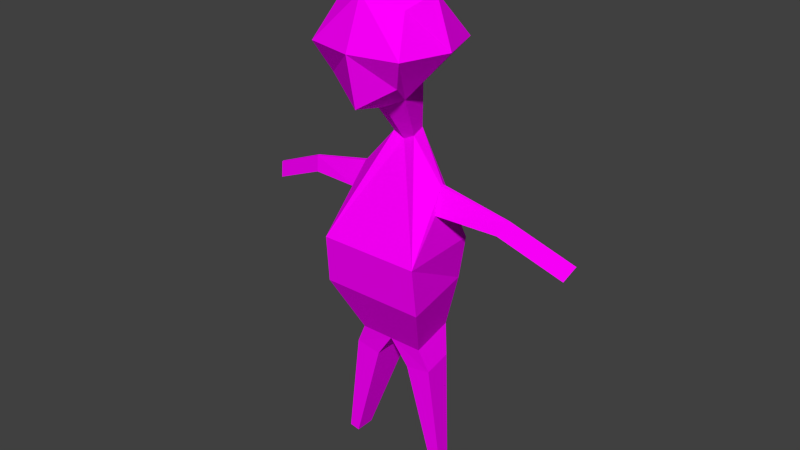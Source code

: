 # Source: renkliAdam.blend  (saved by Blender 2.77.0; exported with 4.5.12 LTS)
import bpy
from mathutils import Matrix  # noqa: F401  (used for matrix-valued properties, if any)

bpy.ops.wm.read_factory_settings(use_empty=True)
scene = bpy.context.scene
scene.name = 'Scene'

# ---- collections
col_collection_1 = bpy.data.collections.new('Collection 1'); scene.collection.children.link(col_collection_1)

# ---- images (referenced by path relative to the original .blend; pixels are not part of the script)
import os
ASSET_DIR = os.environ.get("B2B_ASSET_DIR", "")  # directory of the original .blend (textures are referenced by path, not embedded)
HERE = os.path.dirname(os.path.abspath(__file__))  # packed textures are extracted next to this script under _unpacked/

def load_image(name, relpath, width, height, colorspace="sRGB"):
    """Load a texture the original file referenced (path relative to the .blend, or extracted next to this script)."""
    p = next((c for c in (os.path.join(HERE, relpath), os.path.join(ASSET_DIR, relpath)) if relpath and os.path.exists(c)), "")
    if p:
        img = bpy.data.images.load(p, check_existing=True)
        img.name = name
    else:  # same state as the original file: an image datablock whose file is absent (Cycles renders it pink)
        img = bpy.data.images.new(name, width, height)
        img.source = "FILE"
        img.filepath = "//" + (relpath or name)
    img.colorspace_settings.name = colorspace
    return img
img_colorpalette_jpg = load_image('colorPalette.jpg', 'colorPalette.jpg', 1024, 1024, 'sRGB')

# ---- materials (node trees are filled in below, after node groups)
mat_material = bpy.data.materials.new('Material')
mat_material.alpha_threshold = 0.0
mat_material.roughness = 0.5
mat_material.line_color = (0.0, 0.0, 0.0, 1.0)

# ---- material node trees
mat_material.use_nodes = True; mat_material.node_tree.nodes.clear()
_N = mat_material.node_tree.nodes; _L = mat_material.node_tree.links
n0 = _N.new('ShaderNodeOutputMaterial'); n0.name = 'Material Output'; n0.location = (300, 300)
n1 = _N.new('ShaderNodeBsdfDiffuse'); n1.name = 'Diffuse BSDF'; n1.location = (10, 300)
n2 = _N.new('ShaderNodeTexCoord'); n2.name = 'Texture Coordinate'; n2.location = (120, 149)
n3 = _N.new('ShaderNodeTexImage'); n3.name = 'Image Texture'; n3.location = (367, 136)
n3.width = 140
n3.image = img_colorpalette_jpg
_L.new(n1.outputs[0], n0.inputs[0])
_L.new(n2.outputs[2], n3.inputs[0])
_L.new(n3.outputs[0], n1.inputs[0])
n0.is_active_output = True

# ---- world
world_world = bpy.data.worlds.new('World'); scene.world = world_world
world_world.color = (0.05088, 0.05088, 0.05088)
world_world.use_sun_shadow = False
world_world.sun_shadow_jitter_overblur = 0.0
world_world.cycles.sampling_method = 'NONE'
world_world.cycles.sample_map_resolution = 256

# ---- meshes
me_cube = bpy.data.meshes.new('Cube')
me_cube.from_pydata([(0.4031, -0.2835, 1.402), (0.1961, 0.2057, 0.9994), (0.2995, 0.3348, 1.702), (0.2995, 0.4192, 1.162), (0.2995, -0.1192, 1.6), (0.1457, -0.067, 1.05), (0.4031, 0.1197, 1.806), (0.4031, 0.5228, 1.402), (0.541, 0.1197, 1.402), (0.07143, -0.1552, 0.6519), (0.09614, -0.0215, 0.6272), (0.4117, -0.2903, -0.2331), (0.4352, 0.4143, -0.2331), (0.202, -0.3291, -1.131), (0.2888, 0.1404, -1.131), (0.3729, -0.02975, 0.3061), (0.3761, -0.001859, 0.2995), (0.3798, -0.05793, 0.1084), (0.4078, 0.1028, 0.09874), (0.9543, -0.07304, 0.1659), (0.9537, -0.05648, 0.1616), (0.8904, -0.08977, 0.06733), (0.9008, 0.005669, 0.05306), (1.483, -0.1717, -0.07163), (1.482, -0.1552, -0.0759), (1.419, -0.1885, -0.1702), (1.429, -0.09303, -0.1844), (0.319, -0.1921, -1.327), (0.3761, 0.1215, -1.317), (0.1538, -0.3006, -1.355), (0.1538, 0.1215, -1.355), (0.4806, -0.02337, -2.272), (0.5039, 0.1044, -2.268), (0.4132, -0.06759, -2.284), (0.4132, 0.1044, -2.284), (0.3237, -0.3255, -0.6466), (0.4483, 0.3745, -0.6466), (-0.4031, -0.2835, 1.402), (-0.1961, 0.2057, 0.9994), (9.128e-08, -0.2228, 1.704), (9.128e-08, -0.1613, 0.9994), (-0.2995, 0.3348, 1.702), (-0.2995, 0.4192, 1.162), (-0.2995, -0.1192, 1.6), (-0.1457, -0.067, 1.05), (9.128e-08, 0.5228, 0.9696), (9.128e-08, 0.4509, 1.806), (-0.4031, 0.1197, 1.806), (-0.4031, 0.5228, 1.402), (9.128e-08, 0.6113, 1.402), (-0.541, 0.1197, 1.402), (9.128e-08, -0.2835, 1.402), (9.128e-08, 0.2057, 0.8988), (9.128e-08, 0.1197, 2.012), (-0.07143, -0.1552, 0.6519), (-0.09614, -0.0215, 0.6272), (9.128e-08, -0.2015, 0.6272), (9.128e-08, -0.0215, 0.5778), (-0.4117, -0.2903, -0.2331), (-0.4352, 0.4143, -0.2331), (9.128e-08, -0.5568, -0.2331), (9.128e-08, 0.4143, -0.2331), (-0.202, -0.3291, -1.131), (-0.2888, 0.1404, -1.131), (9.128e-08, -0.4916, -1.131), (9.128e-08, 0.1404, -1.131), (-0.3729, -0.02975, 0.3061), (-0.3761, -0.001859, 0.2995), (-0.3798, -0.05793, 0.1084), (-0.4078, 0.1028, 0.09874), (-0.9543, -0.07304, 0.1659), (-0.9537, -0.05648, 0.1616), (-0.8904, -0.08977, 0.06733), (-0.9008, 0.005669, 0.05306), (-1.483, -0.1717, -0.07163), (-1.482, -0.1552, -0.0759), (-1.419, -0.1885, -0.1702), (-1.429, -0.09303, -0.1844), (-0.319, -0.1921, -1.327), (-0.3761, 0.1215, -1.317), (-0.1538, -0.3006, -1.355), (-0.1538, 0.1215, -1.355), (-0.4806, -0.02337, -2.272), (-0.5039, 0.1044, -2.268), (-0.4132, -0.06759, -2.284), (-0.4132, 0.1044, -2.284), (-0.3237, -0.3255, -0.6466), (-0.4483, 0.3745, -0.6466), (9.128e-08, 0.3745, -0.6466), (9.128e-08, -0.5587, -0.6466)], [], [(0, 51, 40, 5), (4, 39, 51, 0), (2, 6, 8, 7), (6, 4, 0, 8), (46, 2, 7, 49), (7, 8, 1, 3), (52, 45, 3, 1), (8, 0, 5, 1), (49, 7, 3, 45), (4, 6, 53, 39), (6, 2, 46, 53), (57, 10, 12, 61), (9, 56, 60, 11), (5, 40, 56, 9), (1, 5, 9, 10), (52, 1, 10, 57), (36, 35, 13, 14), (11, 12, 18, 17), (64, 65, 30, 29), (35, 89, 64, 13), (88, 36, 14, 65), (18, 16, 20, 22), (9, 11, 17, 15), (10, 9, 15, 16), (12, 10, 16, 18), (21, 22, 26, 25), (17, 18, 22, 21), (15, 17, 21, 19), (16, 15, 19, 20), (24, 23, 25, 26), (19, 21, 25, 23), (20, 19, 23, 24), (22, 20, 24, 26), (29, 30, 34, 33), (65, 14, 28, 30), (14, 13, 27, 28), (13, 64, 29, 27), (33, 34, 32, 31), (27, 29, 33, 31), (30, 28, 32, 34), (28, 27, 31, 32), (61, 12, 36, 88), (11, 60, 89, 35), (12, 11, 35, 36), (37, 44, 40, 51), (43, 37, 51, 39), (41, 48, 50, 47), (47, 50, 37, 43), (46, 49, 48, 41), (48, 42, 38, 50), (52, 38, 42, 45), (50, 38, 44, 37), (49, 45, 42, 48), (43, 39, 53, 47), (47, 53, 46, 41), (57, 61, 59, 55), (54, 58, 60, 56), (44, 54, 56, 40), (38, 55, 54, 44), (52, 57, 55, 38), (87, 63, 62, 86), (58, 68, 69, 59), (64, 80, 81, 65), (86, 62, 64, 89), (88, 65, 63, 87), (69, 73, 71, 67), (54, 66, 68, 58), (55, 67, 66, 54), (59, 69, 67, 55), (72, 76, 77, 73), (68, 72, 73, 69), (66, 70, 72, 68), (67, 71, 70, 66), (75, 77, 76, 74), (70, 74, 76, 72), (71, 75, 74, 70), (73, 77, 75, 71), (80, 84, 85, 81), (65, 81, 79, 63), (63, 79, 78, 62), (62, 78, 80, 64), (84, 82, 83, 85), (78, 82, 84, 80), (81, 85, 83, 79), (79, 83, 82, 78), (61, 88, 87, 59), (58, 86, 89, 60), (59, 87, 86, 58)])
_uv = me_cube.uv_layers.new(name='UVMap')
_uv.uv.foreach_set('vector', [0.0677, 0.01618, 0.06809, 0.01581, 0.06824, 0.0165, 0.06804, 0.01653, 0.4479, 0.2856, 0.4482, 0.2852, 0.4484, 0.2857, 0.448, 0.2861, 0.4454, 0.2929, 0.4451, 0.2928, 0.4454, 0.2923, 0.4458, 0.2927, 0.4477, 0.2853, 0.4479, 0.2856, 0.448, 0.2861, 0.4477, 0.2862, 0.06633, 0.02222, 0.06599, 0.02208, 0.06587, 0.02141, 0.06633, 0.02137, 0.06549, 0.02283, 0.06513, 0.02238, 0.06555, 0.02174, 0.0656, 0.0223, 0.06565, 0.02149, 0.06587, 0.022, 0.0656, 0.0223, 0.06555, 0.02174, 0.06513, 0.02238, 0.06481, 0.02177, 0.06529, 0.02142, 0.06555, 0.02174, 0.06633, 0.02137, 0.06587, 0.02141, 0.06599, 0.02099, 0.06633, 0.02056, 0.4479, 0.2856, 0.4477, 0.2853, 0.448, 0.2846, 0.4482, 0.2852, 0.4462, 0.2923, 0.4463, 0.292, 0.4466, 0.2921, 0.4466, 0.2927, 0.6603, 0.5029, 0.6604, 0.5026, 0.6625, 0.5038, 0.6619, 0.505, 0.664, 0.5068, 0.6642, 0.5068, 0.6646, 0.51, 0.6637, 0.5101, 0.06804, 0.01653, 0.06824, 0.0165, 0.06843, 0.01717, 0.06833, 0.01718, 0.06555, 0.02174, 0.06529, 0.02142, 0.06552, 0.02071, 0.06565, 0.02086, 0.06654, 0.02017, 0.06643, 0.02056, 0.06631, 0.01995, 0.06636, 0.01976, 0.6655, 0.5107, 0.6671, 0.511, 0.667, 0.5128, 0.6659, 0.5126, 0.6671, 0.5095, 0.6655, 0.5093, 0.6663, 0.5083, 0.6666, 0.5083, 0.3927, 0.3325, 0.392, 0.3325, 0.3921, 0.3321, 0.3925, 0.3321, 0.664, 0.5115, 0.6648, 0.5114, 0.665, 0.513, 0.6645, 0.513, 0.6626, 0.5059, 0.6632, 0.5047, 0.6637, 0.506, 0.6632, 0.5068, 0.6618, 0.503, 0.6614, 0.5025, 0.6624, 0.5012, 0.6625, 0.5017, 0.6671, 0.5067, 0.6671, 0.5095, 0.6666, 0.5083, 0.6666, 0.5076, 0.6667, 0.5067, 0.6671, 0.5067, 0.6666, 0.5076, 0.6666, 0.5076, 0.6625, 0.5038, 0.6604, 0.5026, 0.6614, 0.5025, 0.6618, 0.503, 0.6592, 0.5102, 0.6594, 0.5102, 0.6594, 0.5121, 0.6592, 0.5121, 0.6591, 0.5084, 0.6595, 0.5084, 0.6594, 0.5102, 0.6592, 0.5102, 0.6663, 0.5002, 0.6667, 0.5005, 0.6665, 0.5022, 0.6662, 0.5024, 0.6614, 0.5025, 0.6613, 0.5025, 0.6624, 0.5012, 0.6624, 0.5012, 0.6601, 0.5084, 0.6601, 0.5084, 0.6601, 0.5088, 0.6599, 0.5087, 0.6662, 0.5024, 0.6665, 0.5022, 0.6667, 0.5043, 0.6664, 0.5044, 0.6624, 0.5012, 0.6624, 0.5012, 0.6635, 0.5002, 0.6635, 0.5003, 0.6625, 0.5017, 0.6624, 0.5012, 0.6635, 0.5003, 0.6637, 0.5007, 0.3925, 0.3321, 0.3921, 0.3321, 0.3922, 0.3302, 0.3923, 0.3302, 0.3892, 0.3245, 0.389, 0.3249, 0.3888, 0.3247, 0.3889, 0.3244, 0.3882, 0.3305, 0.3888, 0.3306, 0.3886, 0.3309, 0.3882, 0.3308, 0.3931, 0.328, 0.3934, 0.3279, 0.3933, 0.3284, 0.393, 0.3284, 0.3913, 0.3281, 0.3913, 0.3284, 0.3912, 0.3284, 0.3912, 0.3282, 0.393, 0.3284, 0.3933, 0.3284, 0.3934, 0.3302, 0.3933, 0.3302, 0.3889, 0.3244, 0.3888, 0.3247, 0.388, 0.3234, 0.3881, 0.3233, 0.3882, 0.3308, 0.3886, 0.3309, 0.3883, 0.3326, 0.3881, 0.3325, 0.6619, 0.505, 0.6625, 0.5038, 0.6632, 0.5047, 0.6626, 0.5059, 0.6637, 0.5101, 0.6646, 0.51, 0.6648, 0.5114, 0.664, 0.5115, 0.6655, 0.5093, 0.6671, 0.5095, 0.6671, 0.511, 0.6655, 0.5107, 0.06849, 0.01544, 0.06833, 0.01627, 0.06824, 0.0165, 0.06809, 0.01581, 0.4485, 0.2851, 0.4488, 0.2854, 0.4484, 0.2857, 0.4482, 0.2852, 0.4462, 0.2935, 0.4463, 0.2928, 0.4466, 0.2934, 0.4462, 0.2939, 0.4462, 0.2939, 0.4466, 0.2934, 0.4469, 0.294, 0.4466, 0.2941, 0.06633, 0.02222, 0.06633, 0.02137, 0.06678, 0.02141, 0.06667, 0.02208, 0.06598, 0.02291, 0.06627, 0.02278, 0.06657, 0.02291, 0.06626, 0.02346, 0.06873, 0.02323, 0.0688, 0.02283, 0.06907, 0.02271, 0.06907, 0.0234, 0.06725, 0.02373, 0.06678, 0.02373, 0.0668, 0.02318, 0.0672, 0.02289, 0.06633, 0.02137, 0.06633, 0.02056, 0.06667, 0.02099, 0.06678, 0.02141, 0.4485, 0.2851, 0.4482, 0.2852, 0.448, 0.2846, 0.4484, 0.2846, 0.4471, 0.2923, 0.4466, 0.2927, 0.4466, 0.2921, 0.447, 0.292, 0.6603, 0.5029, 0.6619, 0.505, 0.6613, 0.5062, 0.6601, 0.5031, 0.6643, 0.5067, 0.6655, 0.5095, 0.6646, 0.51, 0.6642, 0.5068, 0.06833, 0.01627, 0.06847, 0.01705, 0.06843, 0.01717, 0.06824, 0.0165, 0.07012, 0.01471, 0.06989, 0.01549, 0.06973, 0.01547, 0.0698, 0.01466, 0.06654, 0.02017, 0.06636, 0.01976, 0.06648, 0.01972, 0.06678, 0.0201, 0.6637, 0.5029, 0.6639, 0.501, 0.6649, 0.5005, 0.6652, 0.5022, 0.6654, 0.5036, 0.6651, 0.505, 0.6648, 0.5051, 0.6639, 0.5044, 0.3913, 0.3327, 0.3915, 0.3322, 0.392, 0.3322, 0.392, 0.3327, 0.6652, 0.5022, 0.6649, 0.5005, 0.6653, 0.5002, 0.6658, 0.5018, 0.6626, 0.5059, 0.6632, 0.5068, 0.6628, 0.5075, 0.6619, 0.5071, 0.6606, 0.5051, 0.6599, 0.5065, 0.6596, 0.5064, 0.6602, 0.5046, 0.6658, 0.5066, 0.6652, 0.5057, 0.6651, 0.505, 0.6654, 0.5036, 0.6654, 0.5067, 0.6651, 0.5057, 0.6652, 0.5057, 0.6658, 0.5066, 0.6613, 0.5062, 0.6606, 0.5051, 0.6602, 0.5046, 0.6601, 0.5031, 0.6598, 0.5102, 0.6599, 0.5121, 0.6596, 0.5121, 0.6596, 0.5102, 0.6599, 0.5084, 0.6598, 0.5102, 0.6596, 0.5102, 0.6595, 0.5084, 0.6658, 0.5044, 0.6658, 0.5023, 0.666, 0.5024, 0.6662, 0.5042, 0.6602, 0.5046, 0.6596, 0.5064, 0.6596, 0.5063, 0.6602, 0.5045, 0.6602, 0.5084, 0.6603, 0.5087, 0.6601, 0.5087, 0.6601, 0.5084, 0.6658, 0.5023, 0.666, 0.5002, 0.6662, 0.5004, 0.666, 0.5024, 0.6596, 0.5064, 0.6592, 0.5082, 0.6591, 0.5082, 0.6596, 0.5063, 0.6599, 0.5065, 0.6594, 0.5084, 0.6592, 0.5082, 0.6596, 0.5064, 0.3915, 0.3322, 0.3918, 0.3302, 0.392, 0.3302, 0.392, 0.3322, 0.3892, 0.3245, 0.3892, 0.324, 0.3894, 0.3238, 0.3895, 0.3242, 0.3943, 0.3265, 0.3943, 0.3269, 0.3939, 0.3269, 0.3937, 0.3266, 0.3937, 0.3266, 0.3939, 0.3269, 0.3938, 0.327, 0.3935, 0.3266, 0.3907, 0.3306, 0.3906, 0.3306, 0.3906, 0.3303, 0.3907, 0.3303, 0.3939, 0.3269, 0.3943, 0.3288, 0.3942, 0.3288, 0.3938, 0.327, 0.3892, 0.324, 0.3888, 0.3223, 0.3889, 0.3222, 0.3894, 0.3238, 0.3943, 0.3269, 0.3944, 0.3288, 0.3943, 0.3288, 0.3939, 0.3269, 0.6619, 0.505, 0.6626, 0.5059, 0.6619, 0.5071, 0.6613, 0.5062, 0.6655, 0.5095, 0.6655, 0.511, 0.6648, 0.5114, 0.6646, 0.51, 0.6639, 0.5044, 0.6637, 0.5029, 0.6652, 0.5022, 0.6654, 0.5036])
me_cube.materials.append(mat_material)
me_cube.use_remesh_preserve_volume = False
me_cube.use_remesh_preserve_attributes = False
me_cube.use_mirror_vertex_groups = False
me_cube.update()
arm_armature_001 = bpy.data.armatures.new('Armature.001')  # bones are not reproduced

# ---- objects
ob_armature = bpy.data.objects.new('Armature', arm_armature_001)
ob_renkliadam = bpy.data.objects.new('renkliAdam', me_cube)

# ---- transforms, parenting, visibility, modifiers, constraints
ob_armature.location = (0.0, 0.0, 0.2786)
ob_armature.scale = (0.663, 0.663, 0.663)
ob_armature.hide_viewport = True
ob_armature.show_in_front = True
ob_armature.lineart.crease_threshold = 0.0
ob_renkliadam.parent = ob_armature
ob_renkliadam.matrix_parent_inverse = Matrix(((1.508, 0.0, 0.0, 0.0), (0.0, 1.508, 0.0, 0.0), (0.0, 0.0, 1.508, -0.4203), (0.0, 0.0, 0.0, 1.0)))
ob_renkliadam.location = (7.05e-08, 0.0528, 1.02)
ob_renkliadam.rotation_euler = (0.0, -0.0, 3.142)
ob_renkliadam.scale = (0.417, 0.417, 0.417)
ob_renkliadam.lock_rotations_4d = False
ob_renkliadam.empty_display_type = 'ARROWS'
ob_renkliadam.lineart.crease_threshold = 0.0
_vg = ob_renkliadam.vertex_groups.new(name='Torso')
for _i, _w in zip([11, 12, 13, 14, 17, 18, 27, 29, 30, 35, 36, 58, 59, 60, 61, 62, 63, 64, 65, 68, 69, 78, 80, 81, 86, 87, 88, 89], [0.7512, 0.4633, 0.5914, 0.03864, 0.06794, 0.08897, 0.1261, 0.1799, 0.0629, 0.8784, 0.7201, 0.7525, 0.4652, 0.8549, 0.5022, 0.5966, 0.07161, 0.6313, 0.7032, 0.07251, 0.09252, 0.1323, 0.1863, 0.07396, 0.8796, 0.7244, 0.8442, 0.8934]): _vg.add([_i], _w, 'REPLACE')
_vg = ob_renkliadam.vertex_groups.new(name='Chest')
for _i, _w in zip([12, 18, 36, 59, 61, 69, 87, 88], [0.3249, 0.04902, 0.08668, 0.3255, 0.442, 0.0511, 0.08695, 0.0666]): _vg.add([_i], _w, 'REPLACE')
_vg = ob_renkliadam.vertex_groups.new(name='Arm.R')
for _i, _w in zip([55, 58, 59, 60, 66, 67, 68, 69, 70, 71, 72, 73, 86, 87], [0.03194, 0.2337, 0.2424, 0.0377, 0.9431, 0.9464, 0.8965, 0.8442, 0.9874, 0.9883, 0.9946, 0.9984, 0.03724, 0.05696]): _vg.add([_i], _w, 'REPLACE')
_vg = ob_renkliadam.vertex_groups.new(name='Hand.R')
for _i, _w in zip([74, 75, 76, 77], [0.985, 0.9823, 0.9804, 0.9888]): _vg.add([_i], _w, 'REPLACE')
_vg = ob_renkliadam.vertex_groups.new(name='Neck')
for _i, _w in zip([1, 3, 9, 10, 15, 16, 38, 40, 42, 45, 52, 54, 55, 56, 57, 60, 66, 67], [0.03143, 0.02366, 0.9646, 0.9507, 0.04506, 0.03875, 0.03142, 0.02592, 0.02365, 0.01799, 0.124, 0.9646, 0.9505, 0.9616, 0.9984, 0.01976, 0.03842, 0.03166]): _vg.add([_i], _w, 'REPLACE')
_vg = ob_renkliadam.vertex_groups.new(name='Head')
for _i, _w in zip([0, 1, 2, 3, 4, 5, 6, 7, 8, 37, 38, 39, 40, 41, 42, 43, 44, 45, 46, 47, 48, 49, 50, 51, 52, 53], [0.9963, 0.9575, 0.9977, 0.9616, 0.9982, 0.9777, 0.9986, 0.9912, 0.9938, 0.9963, 0.9575, 0.9989, 0.9608, 0.9977, 0.9616, 0.9982, 0.9777, 0.9646, 0.9986, 0.9986, 0.9912, 0.9918, 0.9938, 0.9951, 0.8712, 0.9995]): _vg.add([_i], _w, 'REPLACE')
_vg = ob_renkliadam.vertex_groups.new(name='Arm.L')
for _i, _w in zip([10, 11, 12, 15, 16, 17, 18, 19, 20, 21, 22, 35, 36, 60], [0.03157, 0.2352, 0.2442, 0.9396, 0.9426, 0.9024, 0.8485, 0.9869, 0.9879, 0.9948, 0.9989, 0.03776, 0.05726, 0.03827]): _vg.add([_i], _w, 'REPLACE')
_vg = ob_renkliadam.vertex_groups.new(name='Hand.L')
for _i, _w in zip([23, 24, 25, 26], [0.9875, 0.9851, 0.9831, 0.9916]): _vg.add([_i], _w, 'REPLACE')
_vg = ob_renkliadam.vertex_groups.new(name='UpperLeg.R')
for _i, _w in zip([13, 29, 62, 63, 64, 65, 78, 79, 80, 81, 86, 87, 88, 89], [0.03073, 0.0164, 0.3503, 0.9156, 0.1771, 0.1428, 0.821, 0.9979, 0.7593, 0.8928, 0.06059, 0.1363, 0.02298, 0.01979]): _vg.add([_i], _w, 'REPLACE')
_vg = ob_renkliadam.vertex_groups.new(name='LowerLeg.R')
for _i, _w in zip([78, 82, 83, 84, 85], [0.008732, 0.9896, 0.9977, 0.9764, 0.9972]): _vg.add([_i], _w, 'REPLACE')
_vg = ob_renkliadam.vertex_groups.new(name='UpperLeg.L')
for _i, _w in zip([13, 14, 27, 28, 29, 30, 35, 36, 62, 64, 65, 80, 88, 89], [0.3572, 0.9479, 0.8293, 0.9962, 0.7685, 0.909, 0.06198, 0.1412, 0.03338, 0.1801, 0.1478, 0.01982, 0.02576, 0.02116]): _vg.add([_i], _w, 'REPLACE')
_vg = ob_renkliadam.vertex_groups.new(name='LowerLeg.L')
for _i, _w in zip([27, 31, 32, 33, 34], [0.007023, 0.9901, 0.9964, 0.9782, 0.9981]): _vg.add([_i], _w, 'REPLACE')
_vg = ob_renkliadam.vertex_groups.new(name='Floor')
_m = ob_renkliadam.modifiers.new('Armature', 'ARMATURE')
_m.object = ob_armature

# ---- collection membership
col_collection_1.objects.link(ob_armature)
col_collection_1.objects.link(ob_renkliadam)

# ---- scene / render settings (as saved in the file)
scene.frame_start = 1; scene.frame_end = 250; scene.frame_set(0)
scene.render.engine = 'CYCLES'
scene.render.resolution_percentage = 50
scene.render.dither_intensity = 0.0
scene.cycles.use_denoising = False
scene.cycles.samples = 10
scene.cycles.sampling_pattern = 'TABULATED_SOBOL'
scene.cycles.light_sampling_threshold = 0.0
scene.cycles.use_adaptive_sampling = False
scene.cycles.use_light_tree = False
scene.cycles.blur_glossy = 0.0
scene.cycles.pixel_filter_type = 'GAUSSIAN'
scene.cycles.sample_clamp_indirect = 0.0
scene.view_settings.view_transform = 'Standard'
bpy.context.view_layer.update()

# ---- added for rendering (the .blend has no active camera and no usable light): camera, sun
cam_auto = bpy.data.cameras.new('AutoCamera')
cam_auto.lens = 50.0
cam_auto.sensor_width = 36.0
cam_auto.clip_end = 1000.0
ob_auto_camera = bpy.data.objects.new('AutoCamera', cam_auto)
scene.collection.objects.link(ob_auto_camera)
ob_auto_camera.location = (2.06949, -2.44188, 2.61722)
ob_auto_camera.rotation_euler = (1.09748, -7.21219e-08, 0.694738)
scene.camera = ob_auto_camera
light_auto_sun = bpy.data.lights.new('AutoSun', 'SUN')
light_auto_sun.energy = 3.0
light_auto_sun.angle = 0.0523599
ob_auto_sun = bpy.data.objects.new('AutoSun', light_auto_sun)
scene.collection.objects.link(ob_auto_sun)
ob_auto_sun.rotation_euler = (0.872665, 0.174533, 0.523599)
bpy.context.view_layer.update()
